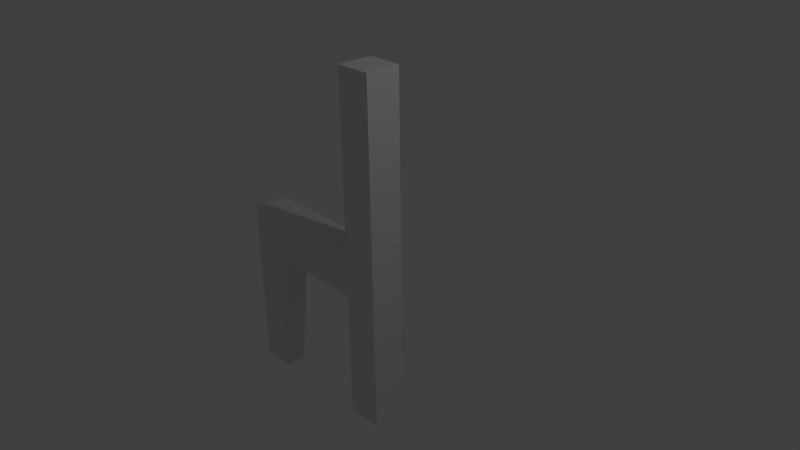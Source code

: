# Source: NumFour.blend  (saved by Blender 2.76.0; exported with 4.5.12 LTS)
import bpy
from mathutils import Matrix  # noqa: F401  (used for matrix-valued properties, if any)

bpy.ops.wm.read_factory_settings(use_empty=True)
scene = bpy.context.scene
scene.name = 'Scene'

# ---- collections
col_collection_1 = bpy.data.collections.new('Collection 1'); scene.collection.children.link(col_collection_1)

# ---- world
world_world = bpy.data.worlds.new('World'); scene.world = world_world
world_world.color = (0.05088, 0.05088, 0.05088)
world_world.use_sun_shadow = False
world_world.sun_shadow_jitter_overblur = 0.0
world_world.cycles.sampling_method = 'MANUAL'
world_world.cycles.sample_map_resolution = 256

# ---- cameras
cam_camera = bpy.data.cameras.new('Camera')
cam_camera.clip_end = 100.0
cam_camera.lens = 35.0
cam_camera.sensor_width = 32.0
cam_camera.sensor_height = 18.0
cam_camera.ortho_scale = 7.314
cam_camera.dof.focus_distance = 0.0
cam_camera.dof.aperture_fstop = 128.0

# ---- lights
light_lamp = bpy.data.lights.new('Lamp', 'POINT')
light_lamp.transmission_factor = 0.0
light_lamp.cutoff_distance = 30.0
light_lamp.energy = 100.0
light_lamp.shadow_buffer_clip_start = 1.001
light_lamp.shadow_soft_size = 0.1
light_lamp.shadow_maximum_resolution = 0.006
light_lamp.use_absolute_resolution = True
light_lamp.cycles.use_multiple_importance_sampling = False

# ---- meshes
me_cube_001 = bpy.data.meshes.new('Cube.001')
me_cube_001.from_pydata([(-0.5, -0.5, -0.5), (-0.5, -0.5, 0.5), (-0.5, 0.5, -0.5), (-0.5, 0.5, 0.5), (0.5, -0.5, -0.5), (0.5, -0.5, 0.5), (0.5, 0.5, -0.5), (0.5, 0.5, 0.5), (-0.5, -0.5, -0.375), (-0.5, -0.5, -0.25), (-0.5, -0.5, -0.125), (-0.5, -0.5, 0.0), (-0.5, -0.5, 0.125), (-0.5, -0.5, 0.25), (-0.5, -0.5, 0.375), (-0.5, 0.5, 0.375), (-0.5, 0.5, 0.25), (-0.5, 0.5, 0.125), (-0.5, 0.5, 0.0), (-0.5, 0.5, -0.125), (-0.5, 0.5, -0.25), (-0.5, 0.5, -0.375), (0.5, 0.5, 0.375), (0.5, 0.5, 0.25), (0.5, 0.5, 0.125), (0.5, 0.5, 0.0), (0.5, 0.5, -0.125), (0.5, 0.5, -0.25), (0.5, 0.5, -0.375), (0.5, -0.5, 0.375), (0.5, -0.5, 0.25), (0.5, -0.5, 0.125), (0.5, -0.5, 0.0), (0.5, -0.5, -0.125), (0.5, -0.5, -0.25), (0.5, -0.5, -0.375), (-4.5, -0.5, -0.125), (-4.5, -0.5, 0.0), (-4.5, 0.5, 0.0), (-4.5, 0.5, -0.125), (-1.5, 0.5, -0.125), (-2.5, 0.5, -0.125), (-3.5, 0.5, -0.125), (-3.5, 0.5, 0.0), (-2.5, 0.5, 0.0), (-1.5, 0.5, 0.0), (-1.5, -0.5, -0.125), (-2.5, -0.5, -0.125), (-3.5, -0.5, -0.125), (-1.5, -0.5, 0.0), (-2.5, -0.5, 0.0), (-3.5, -0.5, 0.0), (-4.501, -0.5, -0.5), (-4.501, 0.5, -0.5), (-3.501, -0.5, -0.5), (-3.501, 0.5, -0.5), (-4.501, -0.5, -0.375), (-4.501, -0.5, -0.25), (-4.501, -0.5, -0.125), (-4.501, 0.5, -0.125), (-4.501, 0.5, -0.25), (-4.501, 0.5, -0.375), (-3.501, 0.5, -0.125), (-3.501, 0.5, -0.25), (-3.501, 0.5, -0.375), (-3.501, -0.5, -0.125), (-3.501, -0.5, -0.25), (-3.501, -0.5, -0.375)], [], [(8, 21, 2, 0), (21, 28, 6, 2), (28, 35, 4, 6), (35, 8, 0, 4), (0, 2, 6, 4), (5, 7, 3, 1), (5, 1, 14, 29), (29, 14, 13, 30), (30, 13, 12, 31), (31, 12, 11, 32), (32, 11, 10, 33), (33, 10, 9, 34), (34, 9, 8, 35), (7, 5, 29, 22), (22, 29, 30, 23), (23, 30, 31, 24), (24, 31, 32, 25), (25, 32, 33, 26), (26, 33, 34, 27), (27, 34, 35, 28), (3, 7, 22, 15), (15, 22, 23, 16), (16, 23, 24, 17), (17, 24, 25, 18), (18, 25, 26, 19), (19, 26, 27, 20), (20, 27, 28, 21), (1, 3, 15, 14), (14, 15, 16, 13), (13, 16, 17, 12), (12, 17, 18, 11), (43, 42, 39, 38), (10, 19, 20, 9), (9, 20, 21, 8), (37, 38, 39, 36), (48, 51, 37, 36), (51, 43, 38, 37), (11, 18, 45, 49), (49, 45, 44, 50), (50, 44, 43, 51), (10, 11, 49, 46), (46, 49, 50, 47), (47, 50, 51, 48), (19, 10, 46, 40), (40, 46, 47, 41), (41, 47, 48, 42), (18, 19, 40, 45), (45, 40, 41, 44), (44, 41, 42, 43), (56, 61, 53, 52), (61, 64, 55, 53), (64, 67, 54, 55), (67, 56, 52, 54), (52, 53, 55, 54), (65, 58, 57, 66), (66, 57, 56, 67), (62, 65, 66, 63), (63, 66, 67, 64), (59, 62, 63, 60), (60, 63, 64, 61), (58, 59, 60, 57), (57, 60, 61, 56)])
me_cube_001.use_remesh_preserve_volume = False
me_cube_001.use_remesh_preserve_attributes = False
me_cube_001.use_mirror_vertex_groups = False
me_cube_001.update()

# ---- objects
ob_cube = bpy.data.objects.new('Cube', me_cube_001)
ob_lamp = bpy.data.objects.new('Lamp', light_lamp)
ob_camera = bpy.data.objects.new('Camera', cam_camera)

# ---- transforms, parenting, visibility, modifiers, constraints
ob_cube.location = (0.0, 0.0, 0.0)
ob_cube.scale = (0.5, 0.5, 5.0)
ob_cube.lineart.crease_threshold = 0.0
ob_lamp.location = (4.076, 1.005, 5.904)
ob_lamp.rotation_euler = (0.6503, 0.05522, 1.866)
ob_lamp.lock_rotations_4d = False
ob_lamp.empty_display_type = 'ARROWS'
ob_lamp.color = (0.0, 0.0, 0.0, 0.0)
ob_lamp.lineart.crease_threshold = 0.0
ob_camera.location = (7.481, -6.508, 5.344)
ob_camera.rotation_euler = (1.109, 0.01082, 0.8149)
ob_camera.lock_rotations_4d = False
ob_camera.empty_display_type = 'ARROWS'
ob_camera.color = (0.0, 0.0, 0.0, 0.0)
ob_camera.display_type = 'WIRE'
ob_camera.lineart.crease_threshold = 0.0

# ---- collection membership
col_collection_1.objects.link(ob_cube)
col_collection_1.objects.link(ob_lamp)
col_collection_1.objects.link(ob_camera)

# ---- scene / render settings (as saved in the file)
scene.camera = ob_camera
scene.frame_start = 1; scene.frame_end = 250; scene.frame_set(1)
scene.render.engine = 'BLENDER_EEVEE_NEXT'
scene.render.resolution_percentage = 50
scene.render.dither_intensity = 0.0
scene.cycles.use_denoising = False
scene.cycles.samples = 10
scene.cycles.sampling_pattern = 'TABULATED_SOBOL'
scene.cycles.light_sampling_threshold = 0.0
scene.cycles.use_adaptive_sampling = False
scene.cycles.use_light_tree = False
scene.cycles.blur_glossy = 0.0
scene.cycles.pixel_filter_type = 'GAUSSIAN'
scene.cycles.sample_clamp_indirect = 0.0
scene.view_settings.view_transform = 'Standard'
bpy.context.view_layer.update()
